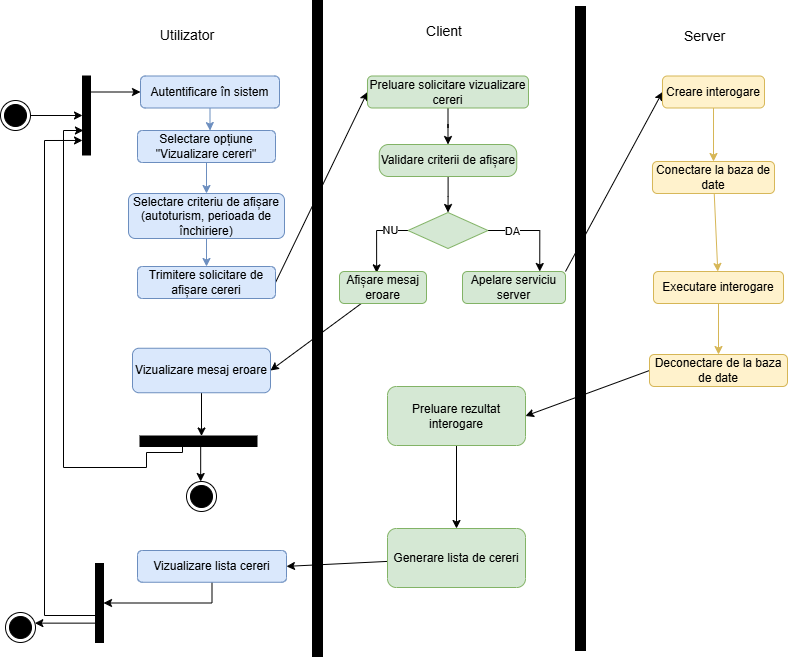

The diagram above was exported from draw.io. Its source (the exported page's mxGraphModel, read from the mxfile embedded in the PNG):
<mxGraphModel dx="1281" dy="562" grid="0" gridSize="10" guides="1" tooltips="1" connect="1" arrows="1" fold="1" page="1" pageScale="1" pageWidth="827" pageHeight="1169" math="0" shadow="0">
  <root>
    <mxCell id="0" />
    <mxCell id="1" parent="0" />
    <mxCell id="n82BgO5aeesl6krw6IHb-109" edge="1" parent="1" source="n82BgO5aeesl6krw6IHb-110" style="rounded=0;orthogonalLoop=1;jettySize=auto;html=1;" target="n82BgO5aeesl6krw6IHb-117">
      <mxGeometry relative="1" as="geometry" />
    </mxCell>
    <mxCell id="n82BgO5aeesl6krw6IHb-110" parent="1" style="ellipse;html=1;shape=endState;fillColor=#000000;strokeColor=light-dark(#000000,#FF9090);" value="" vertex="1">
      <mxGeometry height="30" width="30" x="2" y="141" as="geometry" />
    </mxCell>
    <mxCell id="n82BgO5aeesl6krw6IHb-111" parent="1" style="html=1;points=[[0,0,0,0,5],[0,1,0,0,-5],[1,0,0,0,5],[1,1,0,0,-5]];perimeter=orthogonalPerimeter;outlineConnect=0;targetShapes=umlLifeline;portConstraint=eastwest;newEdgeStyle={&quot;curved&quot;:0,&quot;rounded&quot;:0};fillColor=#000000;" value="" vertex="1">
      <mxGeometry height="656" width="10" x="314" y="41" as="geometry" />
    </mxCell>
    <mxCell id="n82BgO5aeesl6krw6IHb-112" edge="1" parent="1" source="n82BgO5aeesl6krw6IHb-113" style="edgeStyle=orthogonalEdgeStyle;rounded=0;orthogonalLoop=1;jettySize=auto;html=1;entryX=0.5;entryY=0;entryDx=0;entryDy=0;fillColor=#dae8fc;strokeColor=#6c8ebf;" target="n82BgO5aeesl6krw6IHb-127">
      <mxGeometry relative="1" as="geometry" />
    </mxCell>
    <mxCell id="n82BgO5aeesl6krw6IHb-113" parent="1" style="rounded=1;whiteSpace=wrap;html=1;fillColor=#dae8fc;strokeColor=#6c8ebf;" value="Selectare opțiune &quot;Vizualizare cereri&quot;" vertex="1">
      <mxGeometry height="32" width="138" x="139" y="171" as="geometry" />
    </mxCell>
    <mxCell id="n82BgO5aeesl6krw6IHb-114" parent="1" style="html=1;points=[[0,0,0,0,5],[0,1,0,0,-5],[1,0,0,0,5],[1,1,0,0,-5]];perimeter=orthogonalPerimeter;outlineConnect=0;targetShapes=umlLifeline;portConstraint=eastwest;newEdgeStyle={&quot;curved&quot;:0,&quot;rounded&quot;:0};fillColor=#000000;" value="" vertex="1">
      <mxGeometry height="644" width="10" x="577" y="47" as="geometry" />
    </mxCell>
    <mxCell id="n82BgO5aeesl6krw6IHb-115" edge="1" parent="1" source="n82BgO5aeesl6krw6IHb-117" style="rounded=0;orthogonalLoop=1;jettySize=auto;html=1;entryX=0;entryY=0.5;entryDx=0;entryDy=0;" target="n82BgO5aeesl6krw6IHb-124">
      <mxGeometry relative="1" as="geometry" />
    </mxCell>
    <mxCell id="n82BgO5aeesl6krw6IHb-116" edge="1" parent="1" source="n82BgO5aeesl6krw6IHb-119" style="edgeStyle=orthogonalEdgeStyle;rounded=0;orthogonalLoop=1;jettySize=auto;html=1;curved=0;entryX=0;entryY=0.816;entryDx=0;entryDy=0;entryPerimeter=0;" target="n82BgO5aeesl6krw6IHb-117">
      <mxGeometry relative="1" as="geometry">
        <Array as="points">
          <mxPoint x="46" y="656" />
          <mxPoint x="46" y="181" />
        </Array>
      </mxGeometry>
    </mxCell>
    <mxCell id="n82BgO5aeesl6krw6IHb-117" parent="1" style="html=1;points=[[0,0,0,0,5],[0,1,0,0,-5],[1,0,0,0,5],[1,1,0,0,-5]];perimeter=orthogonalPerimeter;outlineConnect=0;targetShapes=umlLifeline;portConstraint=eastwest;newEdgeStyle={&quot;curved&quot;:0,&quot;rounded&quot;:0};fillColor=#000000;" value="" vertex="1">
      <mxGeometry height="79" width="8" x="84" y="116.5" as="geometry" />
    </mxCell>
    <mxCell id="n82BgO5aeesl6krw6IHb-118" parent="1" style="html=1;points=[[0,0,0,0,5],[0,1,0,0,-5],[1,0,0,0,5],[1,1,0,0,-5]];perimeter=orthogonalPerimeter;outlineConnect=0;targetShapes=umlLifeline;portConstraint=eastwest;newEdgeStyle={&quot;curved&quot;:0,&quot;rounded&quot;:0};fillColor=#000000;rotation=-90;" value="" vertex="1">
      <mxGeometry height="117" width="10.5" x="194.75" y="423.25" as="geometry" />
    </mxCell>
    <mxCell id="n82BgO5aeesl6krw6IHb-119" parent="1" style="html=1;points=[[0,0,0,0,5],[0,1,0,0,-5],[1,0,0,0,5],[1,1,0,0,-5]];perimeter=orthogonalPerimeter;outlineConnect=0;targetShapes=umlLifeline;portConstraint=eastwest;newEdgeStyle={&quot;curved&quot;:0,&quot;rounded&quot;:0};fillColor=#000000;" value="" vertex="1">
      <mxGeometry height="79" width="8" x="97" y="604" as="geometry" />
    </mxCell>
    <mxCell id="n82BgO5aeesl6krw6IHb-120" edge="1" parent="1" source="n82BgO5aeesl6krw6IHb-119" style="rounded=0;orthogonalLoop=1;jettySize=auto;html=1;" target="n82BgO5aeesl6krw6IHb-121">
      <mxGeometry relative="1" as="geometry" />
    </mxCell>
    <mxCell id="n82BgO5aeesl6krw6IHb-121" parent="1" style="ellipse;html=1;shape=endState;fillColor=#000000;strokeColor=light-dark(#000000,#FF9090);" value="" vertex="1">
      <mxGeometry height="30" width="30" x="7" y="653" as="geometry" />
    </mxCell>
    <mxCell id="n82BgO5aeesl6krw6IHb-122" edge="1" parent="1" source="n82BgO5aeesl6krw6IHb-118" style="rounded=0;orthogonalLoop=1;jettySize=auto;html=1;" target="n82BgO5aeesl6krw6IHb-123">
      <mxGeometry relative="1" as="geometry" />
    </mxCell>
    <mxCell id="n82BgO5aeesl6krw6IHb-123" parent="1" style="ellipse;html=1;shape=endState;fillColor=#000000;strokeColor=light-dark(#000000,#FF9090);" value="" vertex="1">
      <mxGeometry height="30" width="30" x="188" y="522" as="geometry" />
    </mxCell>
    <mxCell id="n82BgO5aeesl6krw6IHb-124" parent="1" style="rounded=1;whiteSpace=wrap;html=1;fillColor=#dae8fc;strokeColor=#6c8ebf;" value="Autentificare în sistem" vertex="1">
      <mxGeometry height="32" width="139" x="142" y="116.5" as="geometry" />
    </mxCell>
    <mxCell id="n82BgO5aeesl6krw6IHb-125" edge="1" parent="1" source="n82BgO5aeesl6krw6IHb-124" style="edgeStyle=orthogonalEdgeStyle;rounded=0;orthogonalLoop=1;jettySize=auto;html=1;entryX=0.526;entryY=0.003;entryDx=0;entryDy=0;entryPerimeter=0;fillColor=#dae8fc;strokeColor=#6c8ebf;" target="n82BgO5aeesl6krw6IHb-113">
      <mxGeometry relative="1" as="geometry" />
    </mxCell>
    <mxCell id="n82BgO5aeesl6krw6IHb-126" edge="1" parent="1" source="n82BgO5aeesl6krw6IHb-127" style="edgeStyle=orthogonalEdgeStyle;rounded=0;orthogonalLoop=1;jettySize=auto;html=1;entryX=0.5;entryY=0;entryDx=0;entryDy=0;fillColor=#dae8fc;strokeColor=#6c8ebf;" target="n82BgO5aeesl6krw6IHb-129">
      <mxGeometry relative="1" as="geometry" />
    </mxCell>
    <mxCell id="n82BgO5aeesl6krw6IHb-127" parent="1" style="rounded=1;whiteSpace=wrap;html=1;fillColor=#dae8fc;strokeColor=#6c8ebf;" value="Selectare criteriu de afișare&lt;div&gt;(autoturism, perioada de închiriere)&lt;/div&gt;" vertex="1">
      <mxGeometry height="45" width="156" x="130" y="234" as="geometry" />
    </mxCell>
    <mxCell id="n82BgO5aeesl6krw6IHb-128" edge="1" parent="1" source="n82BgO5aeesl6krw6IHb-129" style="rounded=0;orthogonalLoop=1;jettySize=auto;html=1;exitX=1;exitY=0.5;exitDx=0;exitDy=0;entryX=0;entryY=0.5;entryDx=0;entryDy=0;" target="n82BgO5aeesl6krw6IHb-131">
      <mxGeometry relative="1" as="geometry" />
    </mxCell>
    <mxCell id="n82BgO5aeesl6krw6IHb-129" parent="1" style="rounded=1;whiteSpace=wrap;html=1;fillColor=#dae8fc;strokeColor=#6c8ebf;" value="Trimitere solicitare de afișare cereri" vertex="1">
      <mxGeometry height="32" width="138" x="139" y="307" as="geometry" />
    </mxCell>
    <mxCell id="n82BgO5aeesl6krw6IHb-130" edge="1" parent="1" source="n82BgO5aeesl6krw6IHb-131" style="edgeStyle=orthogonalEdgeStyle;rounded=0;orthogonalLoop=1;jettySize=auto;html=1;entryX=0.5;entryY=0;entryDx=0;entryDy=0;" target="n82BgO5aeesl6krw6IHb-133">
      <mxGeometry relative="1" as="geometry" />
    </mxCell>
    <mxCell id="n82BgO5aeesl6krw6IHb-131" parent="1" style="rounded=1;whiteSpace=wrap;html=1;fillColor=#d5e8d4;strokeColor=#82b366;" value="Preluare solicitare vizualizare cereri" vertex="1">
      <mxGeometry height="32" width="161" x="369" y="116.5" as="geometry" />
    </mxCell>
    <mxCell id="n82BgO5aeesl6krw6IHb-132" edge="1" parent="1" source="n82BgO5aeesl6krw6IHb-133" style="edgeStyle=orthogonalEdgeStyle;rounded=0;orthogonalLoop=1;jettySize=auto;html=1;entryX=0.5;entryY=0;entryDx=0;entryDy=0;" target="n82BgO5aeesl6krw6IHb-138">
      <mxGeometry relative="1" as="geometry" />
    </mxCell>
    <mxCell id="n82BgO5aeesl6krw6IHb-133" parent="1" style="rounded=1;whiteSpace=wrap;html=1;fillColor=#d5e8d4;strokeColor=#82b366;arcSize=29;" value="Validare criterii de afișare" vertex="1">
      <mxGeometry height="32" width="137.5" x="380.75" y="185" as="geometry" />
    </mxCell>
    <mxCell id="n82BgO5aeesl6krw6IHb-134" edge="1" parent="1" source="n82BgO5aeesl6krw6IHb-138" style="edgeStyle=orthogonalEdgeStyle;rounded=0;orthogonalLoop=1;jettySize=auto;html=1;entryX=0.75;entryY=0;entryDx=0;entryDy=0;exitX=1;exitY=0.5;exitDx=0;exitDy=0;" target="n82BgO5aeesl6krw6IHb-140">
      <mxGeometry relative="1" as="geometry">
        <mxPoint x="542" y="307" as="targetPoint" />
      </mxGeometry>
    </mxCell>
    <mxCell id="n82BgO5aeesl6krw6IHb-135" connectable="0" parent="n82BgO5aeesl6krw6IHb-134" style="edgeLabel;html=1;align=center;verticalAlign=middle;resizable=0;points=[];" value="DA" vertex="1">
      <mxGeometry relative="1" x="-0.4831" as="geometry">
        <mxPoint as="offset" />
      </mxGeometry>
    </mxCell>
    <mxCell id="n82BgO5aeesl6krw6IHb-136" edge="1" parent="1" source="n82BgO5aeesl6krw6IHb-138" style="edgeStyle=orthogonalEdgeStyle;rounded=0;orthogonalLoop=1;jettySize=auto;html=1;exitX=0;exitY=0.5;exitDx=0;exitDy=0;entryX=0.427;entryY=0.043;entryDx=0;entryDy=0;entryPerimeter=0;" target="n82BgO5aeesl6krw6IHb-142">
      <mxGeometry relative="1" as="geometry">
        <mxPoint x="356" y="321" as="targetPoint" />
      </mxGeometry>
    </mxCell>
    <mxCell id="n82BgO5aeesl6krw6IHb-137" connectable="0" parent="n82BgO5aeesl6krw6IHb-136" style="edgeLabel;html=1;align=center;verticalAlign=middle;resizable=0;points=[];" value="NU" vertex="1">
      <mxGeometry relative="1" x="-0.5108" y="-1" as="geometry">
        <mxPoint as="offset" />
      </mxGeometry>
    </mxCell>
    <mxCell id="n82BgO5aeesl6krw6IHb-138" parent="1" style="rhombus;whiteSpace=wrap;html=1;fillColor=#d5e8d4;strokeColor=#82b366;" value="" vertex="1">
      <mxGeometry height="36" width="80" x="409.5" y="253" as="geometry" />
    </mxCell>
    <mxCell id="n82BgO5aeesl6krw6IHb-139" edge="1" parent="1" source="n82BgO5aeesl6krw6IHb-140" style="rounded=0;orthogonalLoop=1;jettySize=auto;html=1;entryX=0;entryY=0.5;entryDx=0;entryDy=0;exitX=1;exitY=0;exitDx=0;exitDy=0;" target="n82BgO5aeesl6krw6IHb-150">
      <mxGeometry relative="1" as="geometry" />
    </mxCell>
    <mxCell id="n82BgO5aeesl6krw6IHb-140" parent="1" style="rounded=1;whiteSpace=wrap;html=1;fillColor=#d5e8d4;strokeColor=#82b366;" value="Apelare serviciu server" vertex="1">
      <mxGeometry height="32" width="103" x="464" y="312" as="geometry" />
    </mxCell>
    <mxCell id="n82BgO5aeesl6krw6IHb-141" edge="1" parent="1" source="n82BgO5aeesl6krw6IHb-142" style="rounded=0;orthogonalLoop=1;jettySize=auto;html=1;entryX=1;entryY=0.5;entryDx=0;entryDy=0;" target="n82BgO5aeesl6krw6IHb-156">
      <mxGeometry relative="1" as="geometry" />
    </mxCell>
    <mxCell id="n82BgO5aeesl6krw6IHb-142" parent="1" style="rounded=1;whiteSpace=wrap;html=1;fillColor=#d5e8d4;strokeColor=#82b366;" value="Afișare mesaj eroare" vertex="1">
      <mxGeometry height="32" width="87" x="341" y="312" as="geometry" />
    </mxCell>
    <mxCell id="n82BgO5aeesl6krw6IHb-143" edge="1" parent="1" source="n82BgO5aeesl6krw6IHb-144" style="rounded=0;orthogonalLoop=1;jettySize=auto;html=1;entryX=1;entryY=0.5;entryDx=0;entryDy=0;exitX=0;exitY=0.5;exitDx=0;exitDy=0;" target="n82BgO5aeesl6krw6IHb-152">
      <mxGeometry relative="1" as="geometry" />
    </mxCell>
    <mxCell id="n82BgO5aeesl6krw6IHb-144" parent="1" style="rounded=1;whiteSpace=wrap;html=1;fillColor=#fff2cc;strokeColor=#d6b656;" value="Deconectare de la baza de date" vertex="1">
      <mxGeometry height="32" width="138" x="651" y="395" as="geometry" />
    </mxCell>
    <mxCell id="n82BgO5aeesl6krw6IHb-145" edge="1" parent="1" source="n82BgO5aeesl6krw6IHb-146" style="rounded=0;orthogonalLoop=1;jettySize=auto;html=1;entryX=0.5;entryY=0;entryDx=0;entryDy=0;fillColor=#fff2cc;strokeColor=#d6b656;" target="n82BgO5aeesl6krw6IHb-144">
      <mxGeometry relative="1" as="geometry" />
    </mxCell>
    <mxCell id="n82BgO5aeesl6krw6IHb-146" parent="1" style="rounded=1;whiteSpace=wrap;html=1;fillColor=#fff2cc;strokeColor=#d6b656;" value="Executare interogare" vertex="1">
      <mxGeometry height="32" width="130" x="655" y="312" as="geometry" />
    </mxCell>
    <mxCell id="n82BgO5aeesl6krw6IHb-147" edge="1" parent="1" source="n82BgO5aeesl6krw6IHb-148" style="rounded=0;orthogonalLoop=1;jettySize=auto;html=1;fillColor=#fff2cc;strokeColor=#d6b656;" target="n82BgO5aeesl6krw6IHb-146">
      <mxGeometry relative="1" as="geometry" />
    </mxCell>
    <mxCell id="n82BgO5aeesl6krw6IHb-148" parent="1" style="rounded=1;whiteSpace=wrap;html=1;fillColor=#fff2cc;strokeColor=#d6b656;" value="Conectare la baza de date" vertex="1">
      <mxGeometry height="32" width="122" x="654" y="202" as="geometry" />
    </mxCell>
    <mxCell id="n82BgO5aeesl6krw6IHb-149" edge="1" parent="1" source="n82BgO5aeesl6krw6IHb-150" style="edgeStyle=orthogonalEdgeStyle;rounded=0;orthogonalLoop=1;jettySize=auto;html=1;fillColor=#fff2cc;strokeColor=#d6b656;" target="n82BgO5aeesl6krw6IHb-148">
      <mxGeometry relative="1" as="geometry" />
    </mxCell>
    <mxCell id="n82BgO5aeesl6krw6IHb-150" parent="1" style="rounded=1;whiteSpace=wrap;html=1;fillColor=#fff2cc;strokeColor=#d6b656;" value="Creare interogare" vertex="1">
      <mxGeometry height="32" width="102" x="664" y="116.5" as="geometry" />
    </mxCell>
    <mxCell id="n82BgO5aeesl6krw6IHb-151" edge="1" parent="1" source="n82BgO5aeesl6krw6IHb-152" style="edgeStyle=orthogonalEdgeStyle;rounded=0;orthogonalLoop=1;jettySize=auto;html=1;entryX=0.5;entryY=0;entryDx=0;entryDy=0;" target="n82BgO5aeesl6krw6IHb-154">
      <mxGeometry relative="1" as="geometry" />
    </mxCell>
    <mxCell id="n82BgO5aeesl6krw6IHb-152" parent="1" style="rounded=1;whiteSpace=wrap;html=1;fillColor=#d5e8d4;strokeColor=#82b366;" value="Preluare rezultat interogare" vertex="1">
      <mxGeometry height="59" width="138" x="389" y="427" as="geometry" />
    </mxCell>
    <mxCell id="n82BgO5aeesl6krw6IHb-153" edge="1" parent="1" source="n82BgO5aeesl6krw6IHb-154" style="rounded=0;orthogonalLoop=1;jettySize=auto;html=1;entryX=1;entryY=0.5;entryDx=0;entryDy=0;" target="n82BgO5aeesl6krw6IHb-159">
      <mxGeometry relative="1" as="geometry" />
    </mxCell>
    <mxCell id="n82BgO5aeesl6krw6IHb-154" parent="1" style="rounded=1;whiteSpace=wrap;html=1;fillColor=#d5e8d4;strokeColor=#82b366;" value="Generare lista de cereri" vertex="1">
      <mxGeometry height="59" width="138" x="389" y="569" as="geometry" />
    </mxCell>
    <mxCell id="n82BgO5aeesl6krw6IHb-155" edge="1" parent="1" source="n82BgO5aeesl6krw6IHb-156" style="rounded=0;orthogonalLoop=1;jettySize=auto;html=1;" target="n82BgO5aeesl6krw6IHb-118">
      <mxGeometry relative="1" as="geometry" />
    </mxCell>
    <mxCell id="n82BgO5aeesl6krw6IHb-156" parent="1" style="rounded=1;whiteSpace=wrap;html=1;fillColor=#dae8fc;strokeColor=#6c8ebf;" value="Vizualizare mesaj eroare" vertex="1">
      <mxGeometry height="44.5" width="138" x="134" y="388.75" as="geometry" />
    </mxCell>
    <mxCell id="n82BgO5aeesl6krw6IHb-157" edge="1" parent="1" source="n82BgO5aeesl6krw6IHb-118" style="edgeStyle=orthogonalEdgeStyle;rounded=0;orthogonalLoop=1;jettySize=auto;html=1;curved=0;">
      <mxGeometry relative="1" as="geometry">
        <Array as="points">
          <mxPoint x="184" y="482" />
          <mxPoint x="184" y="493" />
          <mxPoint x="148" y="493" />
          <mxPoint x="148" y="508" />
          <mxPoint x="65" y="508" />
          <mxPoint x="65" y="171" />
        </Array>
        <mxPoint x="188.00440043604652" y="494.02" as="sourcePoint" />
        <mxPoint x="84.93" y="171.00300000000004" as="targetPoint" />
      </mxGeometry>
    </mxCell>
    <mxCell id="n82BgO5aeesl6krw6IHb-158" edge="1" parent="1" source="n82BgO5aeesl6krw6IHb-159" style="edgeStyle=orthogonalEdgeStyle;rounded=0;orthogonalLoop=1;jettySize=auto;html=1;exitX=0.5;exitY=1;exitDx=0;exitDy=0;" target="n82BgO5aeesl6krw6IHb-119">
      <mxGeometry relative="1" as="geometry" />
    </mxCell>
    <mxCell id="n82BgO5aeesl6krw6IHb-159" parent="1" style="rounded=1;whiteSpace=wrap;html=1;fillColor=#dae8fc;strokeColor=#6c8ebf;" value="Vizualizare lista cereri" vertex="1">
      <mxGeometry height="31.75" width="149" x="139" y="591" as="geometry" />
    </mxCell>
    <mxCell id="n82BgO5aeesl6krw6IHb-160" parent="1" style="text;html=1;whiteSpace=wrap;strokeColor=none;fillColor=none;align=center;verticalAlign=middle;rounded=0;autosize=1;resizable=0;" value="&lt;font style=&quot;font-size: 14px;&quot;&gt;Utilizator&lt;/font&gt;" vertex="1">
      <mxGeometry height="29" width="72" x="153" y="61" as="geometry" />
    </mxCell>
    <mxCell id="n82BgO5aeesl6krw6IHb-161" parent="1" style="text;html=1;whiteSpace=wrap;strokeColor=none;fillColor=none;align=center;verticalAlign=middle;rounded=0;autosize=1;resizable=0;" value="&lt;span style=&quot;font-size: 14px;&quot;&gt;Server&lt;/span&gt;" vertex="1">
      <mxGeometry height="29" width="59" x="677" y="62" as="geometry" />
    </mxCell>
    <mxCell id="n82BgO5aeesl6krw6IHb-162" parent="1" style="text;html=1;whiteSpace=wrap;strokeColor=none;fillColor=none;align=center;verticalAlign=middle;rounded=0;autosize=1;resizable=0;" value="&lt;span style=&quot;font-size: 14px;&quot;&gt;Client&lt;/span&gt;" vertex="1">
      <mxGeometry height="29" width="54" x="418.5" y="57" as="geometry" />
    </mxCell>
  </root>
</mxGraphModel>